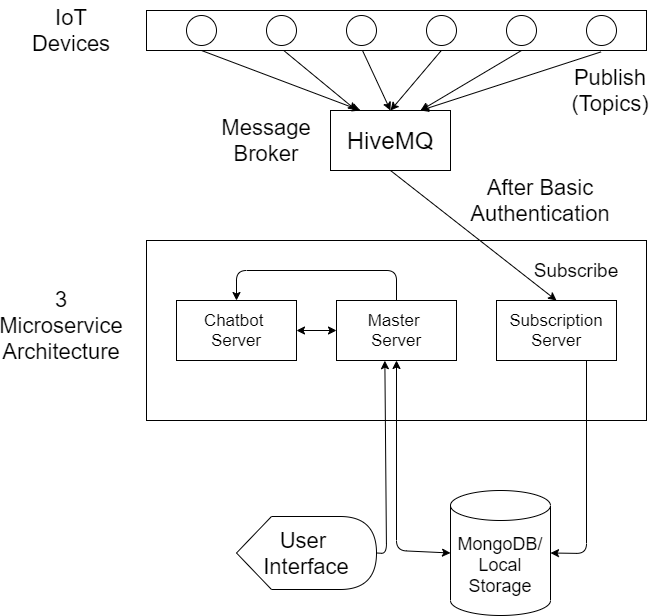

The diagram above was exported from draw.io. Its source (the exported page's mxGraphModel, read from the mxfile embedded in the PNG):
<mxGraphModel dx="1038" dy="548" grid="1" gridSize="10" guides="1" tooltips="1" connect="1" arrows="1" fold="1" page="1" pageScale="1" pageWidth="827" pageHeight="1169" math="0" shadow="0">
  <root>
    <mxCell id="0" />
    <mxCell id="1" parent="0" />
    <mxCell id="Tc_D6O4iqBJYjCBUokt--1" value="" style="rounded=0;whiteSpace=wrap;html=1;" vertex="1" parent="1">
      <mxGeometry x="170" y="20" width="500" height="40" as="geometry" />
    </mxCell>
    <mxCell id="Tc_D6O4iqBJYjCBUokt--2" value="" style="ellipse;whiteSpace=wrap;html=1;aspect=fixed;" vertex="1" parent="1">
      <mxGeometry x="210" y="25" width="30" height="30" as="geometry" />
    </mxCell>
    <mxCell id="Tc_D6O4iqBJYjCBUokt--3" value="" style="ellipse;whiteSpace=wrap;html=1;aspect=fixed;" vertex="1" parent="1">
      <mxGeometry x="290" y="25" width="30" height="30" as="geometry" />
    </mxCell>
    <mxCell id="Tc_D6O4iqBJYjCBUokt--4" value="" style="ellipse;whiteSpace=wrap;html=1;aspect=fixed;" vertex="1" parent="1">
      <mxGeometry x="370" y="25" width="30" height="30" as="geometry" />
    </mxCell>
    <mxCell id="Tc_D6O4iqBJYjCBUokt--5" value="" style="ellipse;whiteSpace=wrap;html=1;aspect=fixed;" vertex="1" parent="1">
      <mxGeometry x="450" y="25" width="30" height="30" as="geometry" />
    </mxCell>
    <mxCell id="Tc_D6O4iqBJYjCBUokt--6" value="" style="ellipse;whiteSpace=wrap;html=1;aspect=fixed;" vertex="1" parent="1">
      <mxGeometry x="530" y="25" width="30" height="30" as="geometry" />
    </mxCell>
    <mxCell id="Tc_D6O4iqBJYjCBUokt--7" value="" style="ellipse;whiteSpace=wrap;html=1;aspect=fixed;" vertex="1" parent="1">
      <mxGeometry x="610" y="25" width="30" height="30" as="geometry" />
    </mxCell>
    <mxCell id="Tc_D6O4iqBJYjCBUokt--9" value="&lt;font style=&quot;font-size: 24px&quot;&gt;HiveMQ&lt;/font&gt;" style="rounded=0;whiteSpace=wrap;html=1;" vertex="1" parent="1">
      <mxGeometry x="354" y="120" width="120" height="60" as="geometry" />
    </mxCell>
    <mxCell id="Tc_D6O4iqBJYjCBUokt--10" value="" style="endArrow=classic;html=1;exitX=0.11;exitY=1;exitDx=0;exitDy=0;entryX=0.25;entryY=0;entryDx=0;entryDy=0;exitPerimeter=0;" edge="1" parent="1" source="Tc_D6O4iqBJYjCBUokt--1" target="Tc_D6O4iqBJYjCBUokt--9">
      <mxGeometry width="50" height="50" relative="1" as="geometry">
        <mxPoint x="390" y="300" as="sourcePoint" />
        <mxPoint x="440" y="250" as="targetPoint" />
      </mxGeometry>
    </mxCell>
    <mxCell id="Tc_D6O4iqBJYjCBUokt--11" value="" style="endArrow=classic;html=1;exitX=0.274;exitY=0.995;exitDx=0;exitDy=0;exitPerimeter=0;" edge="1" parent="1" source="Tc_D6O4iqBJYjCBUokt--1">
      <mxGeometry width="50" height="50" relative="1" as="geometry">
        <mxPoint x="235" y="70" as="sourcePoint" />
        <mxPoint x="380" y="120" as="targetPoint" />
      </mxGeometry>
    </mxCell>
    <mxCell id="Tc_D6O4iqBJYjCBUokt--12" value="" style="endArrow=classic;html=1;entryX=0.5;entryY=0;entryDx=0;entryDy=0;" edge="1" parent="1" target="Tc_D6O4iqBJYjCBUokt--9">
      <mxGeometry width="50" height="50" relative="1" as="geometry">
        <mxPoint x="386" y="60" as="sourcePoint" />
        <mxPoint x="404" y="140" as="targetPoint" />
      </mxGeometry>
    </mxCell>
    <mxCell id="Tc_D6O4iqBJYjCBUokt--13" value="" style="endArrow=classic;html=1;exitX=0.59;exitY=0.995;exitDx=0;exitDy=0;entryX=0.5;entryY=0;entryDx=0;entryDy=0;exitPerimeter=0;" edge="1" parent="1" source="Tc_D6O4iqBJYjCBUokt--1" target="Tc_D6O4iqBJYjCBUokt--9">
      <mxGeometry width="50" height="50" relative="1" as="geometry">
        <mxPoint x="255" y="90" as="sourcePoint" />
        <mxPoint x="414" y="150" as="targetPoint" />
      </mxGeometry>
    </mxCell>
    <mxCell id="Tc_D6O4iqBJYjCBUokt--14" value="" style="endArrow=classic;html=1;exitX=0.75;exitY=1;exitDx=0;exitDy=0;entryX=0.75;entryY=0;entryDx=0;entryDy=0;" edge="1" parent="1" source="Tc_D6O4iqBJYjCBUokt--1" target="Tc_D6O4iqBJYjCBUokt--9">
      <mxGeometry width="50" height="50" relative="1" as="geometry">
        <mxPoint x="265" y="100" as="sourcePoint" />
        <mxPoint x="424" y="160" as="targetPoint" />
      </mxGeometry>
    </mxCell>
    <mxCell id="Tc_D6O4iqBJYjCBUokt--15" value="" style="endArrow=classic;html=1;exitX=0.909;exitY=1.035;exitDx=0;exitDy=0;entryX=0.75;entryY=0;entryDx=0;entryDy=0;exitPerimeter=0;" edge="1" parent="1" source="Tc_D6O4iqBJYjCBUokt--1" target="Tc_D6O4iqBJYjCBUokt--9">
      <mxGeometry width="50" height="50" relative="1" as="geometry">
        <mxPoint x="275" y="110" as="sourcePoint" />
        <mxPoint x="434" y="170" as="targetPoint" />
      </mxGeometry>
    </mxCell>
    <mxCell id="Tc_D6O4iqBJYjCBUokt--16" value="" style="rounded=0;whiteSpace=wrap;html=1;" vertex="1" parent="1">
      <mxGeometry x="170" y="250" width="500" height="180" as="geometry" />
    </mxCell>
    <mxCell id="Tc_D6O4iqBJYjCBUokt--17" value="&lt;font style=&quot;font-size: 17px&quot;&gt;Chatbot &lt;br&gt;Server&lt;/font&gt;" style="rounded=0;whiteSpace=wrap;html=1;" vertex="1" parent="1">
      <mxGeometry x="200" y="310" width="120" height="60" as="geometry" />
    </mxCell>
    <mxCell id="Tc_D6O4iqBJYjCBUokt--18" value="&lt;font style=&quot;font-size: 17px&quot;&gt;Master &lt;br&gt;Server&lt;/font&gt;" style="rounded=0;whiteSpace=wrap;html=1;" vertex="1" parent="1">
      <mxGeometry x="360" y="310" width="120" height="60" as="geometry" />
    </mxCell>
    <mxCell id="Tc_D6O4iqBJYjCBUokt--19" value="&lt;font style=&quot;font-size: 17px&quot;&gt;Subscription Server&lt;/font&gt;" style="rounded=0;whiteSpace=wrap;html=1;" vertex="1" parent="1">
      <mxGeometry x="520" y="310" width="120" height="60" as="geometry" />
    </mxCell>
    <mxCell id="Tc_D6O4iqBJYjCBUokt--20" value="&lt;font style=&quot;font-size: 18px&quot;&gt;MongoDB/ Local Storage&lt;/font&gt;" style="shape=cylinder3;whiteSpace=wrap;html=1;boundedLbl=1;backgroundOutline=1;size=15;" vertex="1" parent="1">
      <mxGeometry x="474" y="500" width="100" height="125" as="geometry" />
    </mxCell>
    <mxCell id="Tc_D6O4iqBJYjCBUokt--21" value="&lt;font style=&quot;font-size: 22px&quot;&gt;User &lt;br&gt;Interface&lt;/font&gt;" style="shape=display;whiteSpace=wrap;html=1;" vertex="1" parent="1">
      <mxGeometry x="260" y="526" width="140" height="73" as="geometry" />
    </mxCell>
    <mxCell id="Tc_D6O4iqBJYjCBUokt--22" value="&lt;font style=&quot;font-size: 22px&quot;&gt;IoT Devices&lt;/font&gt;" style="text;html=1;strokeColor=none;fillColor=none;align=center;verticalAlign=middle;whiteSpace=wrap;rounded=0;" vertex="1" parent="1">
      <mxGeometry x="40" y="10" width="110" height="60" as="geometry" />
    </mxCell>
    <mxCell id="Tc_D6O4iqBJYjCBUokt--23" value="&lt;font style=&quot;font-size: 22px&quot;&gt;Message Broker&lt;/font&gt;" style="text;html=1;strokeColor=none;fillColor=none;align=center;verticalAlign=middle;whiteSpace=wrap;rounded=0;" vertex="1" parent="1">
      <mxGeometry x="240" y="125" width="100" height="50" as="geometry" />
    </mxCell>
    <mxCell id="Tc_D6O4iqBJYjCBUokt--24" value="" style="endArrow=classic;startArrow=classic;html=1;entryX=0.5;entryY=1;entryDx=0;entryDy=0;exitX=0;exitY=0.5;exitDx=0;exitDy=0;exitPerimeter=0;" edge="1" parent="1" source="Tc_D6O4iqBJYjCBUokt--20" target="Tc_D6O4iqBJYjCBUokt--18">
      <mxGeometry width="50" height="50" relative="1" as="geometry">
        <mxPoint x="420" y="600" as="sourcePoint" />
        <mxPoint x="460" y="470" as="targetPoint" />
        <Array as="points">
          <mxPoint x="420" y="560" />
        </Array>
      </mxGeometry>
    </mxCell>
    <mxCell id="Tc_D6O4iqBJYjCBUokt--26" value="" style="endArrow=classic;html=1;entryX=1;entryY=0.5;entryDx=0;entryDy=0;entryPerimeter=0;exitX=0.75;exitY=1;exitDx=0;exitDy=0;" edge="1" parent="1" source="Tc_D6O4iqBJYjCBUokt--19" target="Tc_D6O4iqBJYjCBUokt--20">
      <mxGeometry width="50" height="50" relative="1" as="geometry">
        <mxPoint x="600" y="560" as="sourcePoint" />
        <mxPoint x="650" y="510" as="targetPoint" />
        <Array as="points">
          <mxPoint x="610" y="563" />
        </Array>
      </mxGeometry>
    </mxCell>
    <mxCell id="Tc_D6O4iqBJYjCBUokt--27" value="" style="endArrow=classic;html=1;entryX=0.5;entryY=0;entryDx=0;entryDy=0;exitX=0.5;exitY=0;exitDx=0;exitDy=0;" edge="1" parent="1" source="Tc_D6O4iqBJYjCBUokt--18" target="Tc_D6O4iqBJYjCBUokt--17">
      <mxGeometry width="50" height="50" relative="1" as="geometry">
        <mxPoint x="340" y="310" as="sourcePoint" />
        <mxPoint x="390" y="260" as="targetPoint" />
        <Array as="points">
          <mxPoint x="420" y="280" />
          <mxPoint x="260" y="280" />
        </Array>
      </mxGeometry>
    </mxCell>
    <mxCell id="Tc_D6O4iqBJYjCBUokt--28" value="" style="endArrow=classic;html=1;exitX=1;exitY=0.5;exitDx=0;exitDy=0;exitPerimeter=0;entryX=0.403;entryY=1.003;entryDx=0;entryDy=0;entryPerimeter=0;" edge="1" parent="1" source="Tc_D6O4iqBJYjCBUokt--21" target="Tc_D6O4iqBJYjCBUokt--18">
      <mxGeometry width="50" height="50" relative="1" as="geometry">
        <mxPoint x="400" y="540" as="sourcePoint" />
        <mxPoint x="450" y="490" as="targetPoint" />
        <Array as="points">
          <mxPoint x="410" y="563" />
        </Array>
      </mxGeometry>
    </mxCell>
    <mxCell id="Tc_D6O4iqBJYjCBUokt--29" value="" style="endArrow=classic;html=1;exitX=0.5;exitY=1;exitDx=0;exitDy=0;entryX=0.5;entryY=0;entryDx=0;entryDy=0;" edge="1" parent="1" source="Tc_D6O4iqBJYjCBUokt--9" target="Tc_D6O4iqBJYjCBUokt--19">
      <mxGeometry width="50" height="50" relative="1" as="geometry">
        <mxPoint x="520" y="240" as="sourcePoint" />
        <mxPoint x="570" y="190" as="targetPoint" />
      </mxGeometry>
    </mxCell>
    <mxCell id="Tc_D6O4iqBJYjCBUokt--30" value="&lt;font style=&quot;font-size: 22px&quot;&gt;3 Microservice Architecture&lt;/font&gt;" style="text;html=1;strokeColor=none;fillColor=none;align=center;verticalAlign=middle;whiteSpace=wrap;rounded=0;" vertex="1" parent="1">
      <mxGeometry x="40" y="300" width="90" height="70" as="geometry" />
    </mxCell>
    <mxCell id="Tc_D6O4iqBJYjCBUokt--31" value="&lt;font style=&quot;font-size: 22px&quot;&gt;After Basic Authentication&lt;/font&gt;" style="text;html=1;strokeColor=none;fillColor=none;align=center;verticalAlign=middle;whiteSpace=wrap;rounded=0;" vertex="1" parent="1">
      <mxGeometry x="474" y="180" width="180" height="60" as="geometry" />
    </mxCell>
    <mxCell id="Tc_D6O4iqBJYjCBUokt--32" value="&lt;font style=&quot;font-size: 22px&quot;&gt;Publish (Topics)&lt;/font&gt;" style="text;html=1;strokeColor=none;fillColor=none;align=center;verticalAlign=middle;whiteSpace=wrap;rounded=0;" vertex="1" parent="1">
      <mxGeometry x="614" y="90" width="40" height="20" as="geometry" />
    </mxCell>
    <mxCell id="Tc_D6O4iqBJYjCBUokt--33" value="&lt;font style=&quot;font-size: 19px&quot;&gt;Subscribe&lt;/font&gt;" style="text;html=1;strokeColor=none;fillColor=none;align=center;verticalAlign=middle;whiteSpace=wrap;rounded=0;" vertex="1" parent="1">
      <mxGeometry x="580" y="270" width="40" height="20" as="geometry" />
    </mxCell>
    <mxCell id="Tc_D6O4iqBJYjCBUokt--35" value="" style="endArrow=classic;startArrow=classic;html=1;exitX=1;exitY=0.5;exitDx=0;exitDy=0;entryX=0;entryY=0.5;entryDx=0;entryDy=0;" edge="1" parent="1" source="Tc_D6O4iqBJYjCBUokt--17" target="Tc_D6O4iqBJYjCBUokt--18">
      <mxGeometry width="50" height="50" relative="1" as="geometry">
        <mxPoint x="320" y="370" as="sourcePoint" />
        <mxPoint x="370" y="320" as="targetPoint" />
      </mxGeometry>
    </mxCell>
  </root>
</mxGraphModel>